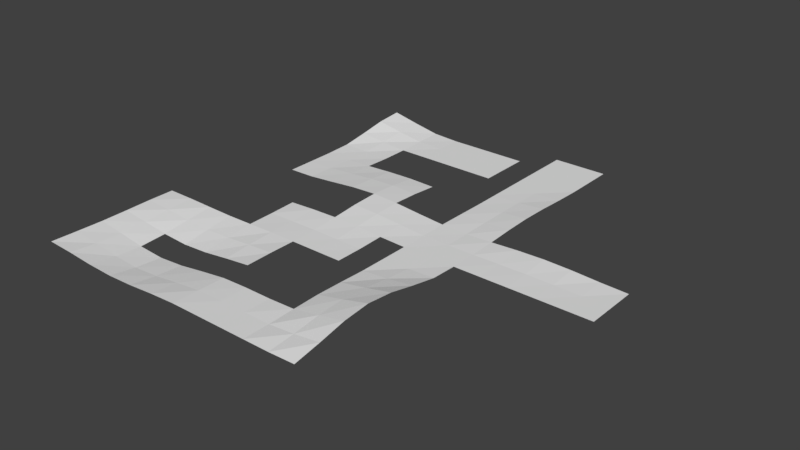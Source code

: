 # Source: theroad.blend  (saved by Blender 2.78.0; exported with 4.5.12 LTS)
import bpy
from mathutils import Matrix  # noqa: F401  (used for matrix-valued properties, if any)

bpy.ops.wm.read_factory_settings(use_empty=True)
scene = bpy.context.scene
scene.name = 'Scene'

# ---- collections
col_collection_1 = bpy.data.collections.new('Collection 1'); scene.collection.children.link(col_collection_1)

# ---- materials (node trees are filled in below, after node groups)
mat_material_001 = bpy.data.materials.new('Material.001')
mat_material_001.alpha_threshold = 0.0
mat_material_001.use_transparent_shadow = False
mat_material_001.roughness = 0.5

# ---- material node trees

# ---- world
world_world = bpy.data.worlds.new('World'); scene.world = world_world
world_world.color = (0.05088, 0.05088, 0.05088)
world_world.use_sun_shadow = False
world_world.sun_shadow_jitter_overblur = 0.0
world_world.cycles.sampling_method = 'MANUAL'

# ---- meshes
me_plane = bpy.data.meshes.new('Plane')
me_plane.from_pydata([(-1.0, -1.0, -5.347e-05), (0.0, -1.0, 0.0), (1.0, 0.0, 0.0), (0.0, 0.0, 0.01024), (-1.0, -0.5, -5.347e-05), (-0.5, -1.0, -0.01643), (0.5, 0.0, 0.001705), (-0.5, -0.5, -0.01643), (-0.5, 0.5, 3.333e-05), (-1.0, -0.75, -0.004305), (-0.25, -1.0, -5.347e-05), (0.25, 1.0, 0.0), (0.0, 0.75, 0.0), (0.0, -0.25, 3.333e-05), (0.25, 0.0, 0.0), (0.25, -1.0, 8.971e-05), (-0.75, -1.0, -0.01643), (0.0, -0.75, 0.0), (-0.25, 0.0, 0.02464), (0.75, 0.0, 0.001705), (0.25, -0.5, 0.02757), (-0.5, -0.25, 3.333e-05), (-0.5, -0.75, -0.03952), (-0.75, -0.5, -0.01643), (-0.25, -0.5, -5.347e-05), (-0.5, 0.75, 0.003643), (-0.5, 0.25, 0.01024), (-0.75, 0.5, 0.003643), (0.25, 0.5, 0.001705), (0.25, 0.25, 0.001705), (0.25, 0.75, 0.0), (-0.25, 0.25, 0.02464), (-0.75, 0.25, 0.0), (-0.75, 0.75, 0.04585), (-0.25, -0.75, -0.004305), (-0.75, -0.75, -0.03952), (0.25, -0.75, 0.02757), (0.25, -0.25, 8.971e-05), (-0.25, -0.25, 0.002684), (-0.25, 0.75, 0.0), (-1.0, -0.875, -0.002571), (-0.125, -1.0, 0.0), (1.0, -0.125, 0.0), (0.125, 1.0, 0.0), (0.0, 0.875, 0.0), (0.0, -0.125, 0.004068), (0.125, 0.0, 0.001603), (-1.0, -0.375, 0.0), (0.375, -1.0, 0.004314), (-0.625, -1.0, -0.02097), (0.625, 0.0, 0.002854), (0.5, -0.125, 0.0), (0.125, -0.5, 0.004314), (-0.5, -0.125, 0.004068), (-0.5, -0.625, -0.03235), (-0.875, -0.5, -0.006525), (-0.375, -0.5, -0.006525), (-0.5, 0.875, 0.0061), (-0.5, 0.375, 0.004068), (0.125, 0.5, 0.0), (-1.0, -0.625, -0.002571), (-0.375, -1.0, -0.006525), (0.375, 1.0, 0.0), (0.0, 0.625, 0.0), (0.0, -0.375, 0.0), (0.375, 0.0, 3.545e-05), (0.125, -1.0, 0.0), (1.0, 0.125, 3.545e-05), (-0.875, -1.0, -0.006525), (0.0, 0.125, 0.01307), (0.0, -0.875, 0.0), (-0.125, 0.0, 0.02017), (0.875, 0.0, 3.545e-05), (0.375, -0.5, 0.05429), (-0.5, -0.375, -0.002571), (-0.5, -0.875, -0.03235), (-0.625, -0.5, -0.02097), (-0.5, 0.625, 7.576e-05), (-0.5, 0.125, 0.01307), (-0.625, 0.5, 7.576e-05), (0.5, 0.125, 0.0109), (0.375, 0.5, 0.0109), (0.75, 0.125, 0.0109), (0.25, 0.375, 0.002854), (0.25, 0.125, 3.545e-05), (0.125, 0.25, 0.001603), (0.375, 0.25, 0.0109), (0.25, 0.875, 0.0), (0.25, 0.625, 3.545e-05), (0.125, 0.75, 0.0), (0.375, 0.75, 3.545e-05), (-0.25, 0.375, 0.01307), (-0.25, 0.125, 0.03011), (-0.375, 0.25, 0.02017), (-0.125, 0.25, 0.02017), (-0.75, 0.375, 0.0), (-0.75, 0.125, 0.0), (-0.625, 0.25, 0.001603), (-0.75, 0.875, 0.056), (-0.75, 0.625, 0.02328), (-0.625, 0.75, 0.02328), (-0.25, -0.625, -0.002571), (-0.25, -0.875, -0.002571), (-0.375, -0.75, -0.02097), (-0.125, -0.75, 0.0), (-0.75, -0.625, -0.03235), (-0.75, -0.875, -0.03235), (-0.875, -0.75, -0.02097), (-0.625, -0.75, -0.04829), (-0.75, -0.375, -0.002571), (0.25, -0.625, 0.03518), (0.25, -0.875, 0.01095), (0.125, -0.75, 0.004314), (0.375, -0.75, 0.05429), (0.25, -0.125, 0.0), (0.25, -0.375, 0.01095), (0.125, -0.25, 0.0), (0.375, -0.25, 0.004314), (0.75, -0.125, 0.0), (-0.25, -0.125, 0.01307), (-0.25, -0.375, 0.0), (-0.375, -0.25, 0.001603), (-0.125, -0.25, 0.001603), (-0.25, 0.875, 0.0), (-0.25, 0.625, 0.0), (-0.375, 0.75, 0.0), (-0.125, 0.75, 0.0), (-0.125, 0.625, 0.0), (-0.375, 0.625, 0.0), (-0.375, 0.875, 0.0), (-0.125, -0.375, 0.0), (-0.375, -0.375, -5.347e-05), (-0.375, -0.125, 0.01024), (0.625, -0.125, 0.0), (0.375, -0.375, 0.02757), (0.125, -0.375, 8.971e-05), (0.125, -0.125, 3.333e-05), (0.375, -0.875, 0.02757), (0.125, -0.875, 8.971e-05), (0.125, -0.625, 0.007223), (-0.625, -0.375, -0.004305), (-0.875, -0.375, -5.347e-05), (-0.625, -0.875, -0.03952), (-0.875, -0.875, -0.01643), (-0.875, -0.625, -0.01643), (-0.125, -0.875, 0.0), (-0.375, -0.875, -0.01643), (-0.375, -0.625, -0.01643), (-0.625, 0.625, 0.009246), (-0.625, 0.125, 0.002684), (-0.125, 0.125, 0.02464), (-0.375, 0.125, 0.02464), (-0.375, 0.375, 0.01024), (0.375, 0.625, 0.004327), (0.125, 0.625, 0.0), (0.125, 0.875, 0.0), (0.375, 0.125, 0.004327), (0.125, 0.125, 0.002684), (0.125, 0.375, 3.333e-05), (0.875, 0.125, 0.004327), (0.625, 0.125, 0.0139), (0.375, 0.375, 0.0139), (0.375, 0.875, 0.0), (-0.125, 0.375, 0.01024), (-0.625, 0.375, 3.333e-05), (-0.625, 0.875, 0.02971), (-0.625, -0.625, -0.03952), (0.375, -0.625, 0.06631), (0.375, -0.125, 0.0), (0.875, -0.125, 0.0), (-0.125, -0.125, 0.01024), (-0.125, 0.875, 0.0)], [], [(170, 45, 3, 71), (169, 42, 2, 72), (168, 51, 6, 65), (166, 54, 7, 76), (164, 58, 8, 79), (158, 83, 28, 59), (157, 84, 29, 85), (155, 87, 11, 43), (154, 88, 30, 89), (151, 92, 31, 93), (149, 78, 26, 97), (148, 77, 25, 100), (147, 101, 24, 56), (146, 102, 34, 103), (145, 70, 17, 104), (144, 105, 23, 55), (143, 106, 35, 107), (142, 75, 22, 108), (139, 110, 20, 52), (138, 111, 36, 112), (136, 114, 14, 46), (135, 115, 37, 116), (133, 118, 19, 50), (131, 120, 38, 121), (130, 64, 13, 122), (128, 124, 39, 125), (127, 63, 12, 126), (124, 127, 126, 39), (77, 128, 125, 25), (25, 125, 129, 57), (125, 39, 123, 129), (120, 130, 122, 38), (74, 131, 121, 21), (7, 56, 131, 74), (56, 24, 120, 131), (21, 121, 132, 53), (121, 38, 119, 132), (51, 133, 50, 6), (115, 134, 117, 37), (20, 73, 134, 115), (52, 20, 115, 135), (45, 136, 46, 3), (116, 37, 114, 136), (111, 137, 113, 36), (15, 48, 137, 111), (70, 138, 112, 17), (1, 66, 138, 70), (66, 15, 111, 138), (112, 36, 110, 139), (23, 76, 140, 109), (76, 7, 74, 140), (4, 55, 141, 47), (55, 23, 109, 141), (106, 142, 108, 35), (16, 49, 142, 106), (49, 5, 75, 142), (40, 143, 107, 9), (0, 68, 143, 40), (68, 16, 106, 143), (60, 144, 55, 4), (9, 107, 144, 60), (107, 35, 105, 144), (102, 145, 104, 34), (10, 41, 145, 102), (41, 1, 70, 145), (75, 146, 103, 22), (5, 61, 146, 75), (61, 10, 102, 146), (54, 147, 56, 7), (99, 148, 100, 33), (27, 79, 148, 99), (79, 8, 77, 148), (96, 149, 97, 32), (92, 150, 94, 31), (18, 71, 150, 92), (71, 3, 69, 150), (78, 151, 93, 26), (26, 93, 152, 58), (93, 31, 91, 152), (88, 153, 90, 30), (28, 81, 153, 88), (59, 28, 88, 154), (89, 30, 87, 155), (84, 156, 86, 29), (14, 65, 156, 84), (65, 6, 80, 156), (3, 46, 157, 69), (46, 14, 84, 157), (85, 29, 83, 158), (19, 72, 159, 82), (72, 2, 67, 159), (6, 50, 160, 80), (50, 19, 82, 160), (83, 161, 81, 28), (29, 86, 161, 83), (87, 162, 62, 11), (30, 90, 162, 87), (31, 94, 163, 91), (95, 164, 79, 27), (32, 97, 164, 95), (97, 26, 58, 164), (33, 100, 165, 98), (100, 25, 57, 165), (105, 166, 76, 23), (110, 167, 73, 20), (36, 113, 167, 110), (114, 168, 65, 14), (37, 117, 168, 114), (118, 169, 72, 19), (119, 170, 71, 18), (38, 122, 170, 119), (122, 13, 45, 170), (39, 126, 171, 123), (126, 12, 44, 171)])
_uv = me_plane.uv_layers.new(name='UVMap')
_uv.uv.foreach_set('vector', [0.4376, 0.4376, 0.5, 0.4376, 0.5001, 0.5001, 0.4376, 0.5002, 0.9375, 0.4375, 1.0, 0.4375, 1.0, 0.5, 0.9375, 0.5, 0.6875, 0.4375, 0.75, 0.4375, 0.75, 0.5, 0.6875, 0.5, 0.1873, 0.1874, 0.2499, 0.1874, 0.2499, 0.25, 0.1874, 0.25, 0.1875, 0.6876, 0.25, 0.6876, 0.25, 0.75, 0.1875, 0.7501, 0.5625, 0.6875, 0.625, 0.6875, 0.625, 0.75, 0.5625, 0.75, 0.5625, 0.5625, 0.625, 0.5625, 0.625, 0.625, 0.5625, 0.625, 0.5625, 0.9375, 0.625, 0.9375, 0.625, 1.0, 0.5625, 1.0, 0.5625, 0.8125, 0.625, 0.8125, 0.625, 0.875, 0.5625, 0.875, 0.3126, 0.5627, 0.3751, 0.5627, 0.3751, 0.6252, 0.3126, 0.6252, 0.1875, 0.5626, 0.2501, 0.5626, 0.2501, 0.6251, 0.1875, 0.6251, 0.1876, 0.8126, 0.25, 0.8125, 0.25, 0.8751, 0.1876, 0.8752, 0.3124, 0.1875, 0.375, 0.1876, 0.375, 0.2501, 0.3125, 0.25, 0.3124, 0.06251, 0.375, 0.06258, 0.375, 0.1251, 0.3124, 0.125, 0.4375, 0.06259, 0.5, 0.06258, 0.5, 0.1251, 0.4375, 0.1251, 0.06245, 0.1875, 0.1249, 0.1874, 0.1249, 0.25, 0.06249, 0.2501, 0.06245, 0.06253, 0.1249, 0.06244, 0.1248, 0.1249, 0.06243, 0.125, 0.1873, 0.06239, 0.2499, 0.06243, 0.2498, 0.1249, 0.1873, 0.1248, 0.5625, 0.1876, 0.6252, 0.1878, 0.6251, 0.2502, 0.5625, 0.2501, 0.5625, 0.06257, 0.6251, 0.06263, 0.6251, 0.1252, 0.5625, 0.1251, 0.5625, 0.4375, 0.625, 0.4375, 0.625, 0.5, 0.5625, 0.5, 0.5625, 0.3126, 0.6251, 0.3126, 0.625, 0.375, 0.5625, 0.375, 0.8125, 0.4375, 0.875, 0.4375, 0.875, 0.5, 0.8125, 0.5, 0.3125, 0.3126, 0.375, 0.3126, 0.375, 0.3751, 0.3125, 0.3751, 0.4375, 0.3126, 0.5, 0.3126, 0.5, 0.3751, 0.4375, 0.3751, 0.3125, 0.8125, 0.375, 0.8125, 0.375, 0.875, 0.3125, 0.875, 0.4375, 0.8125, 0.5, 0.8125, 0.5, 0.875, 0.4375, 0.875, 0.375, 0.8125, 0.4375, 0.8125, 0.4375, 0.875, 0.375, 0.875, 0.25, 0.8125, 0.3125, 0.8125, 0.3125, 0.875, 0.25, 0.8751, 0.25, 0.8751, 0.3125, 0.875, 0.3125, 0.9375, 0.25, 0.9376, 0.3125, 0.875, 0.375, 0.875, 0.375, 0.9375, 0.3125, 0.9375, 0.375, 0.3126, 0.4375, 0.3126, 0.4375, 0.3751, 0.375, 0.3751, 0.25, 0.3126, 0.3125, 0.3126, 0.3125, 0.3751, 0.25, 0.3751, 0.2499, 0.25, 0.3125, 0.25, 0.3125, 0.3126, 0.25, 0.3126, 0.3125, 0.25, 0.375, 0.2501, 0.375, 0.3126, 0.3125, 0.3126, 0.25, 0.3751, 0.3125, 0.3751, 0.3126, 0.4376, 0.25, 0.4376, 0.3125, 0.3751, 0.375, 0.3751, 0.3751, 0.4376, 0.3126, 0.4376, 0.75, 0.4375, 0.8125, 0.4375, 0.8125, 0.5, 0.75, 0.5, 0.6251, 0.3126, 0.6876, 0.3127, 0.6875, 0.3751, 0.625, 0.375, 0.6251, 0.2502, 0.6877, 0.2503, 0.6876, 0.3127, 0.6251, 0.3126, 0.5625, 0.2501, 0.6251, 0.2502, 0.6251, 0.3126, 0.5625, 0.3126, 0.5, 0.4376, 0.5625, 0.4375, 0.5625, 0.5, 0.5001, 0.5001, 0.5625, 0.375, 0.625, 0.375, 0.625, 0.4375, 0.5625, 0.4375, 0.6251, 0.06263, 0.6876, 0.06271, 0.6877, 0.1254, 0.6251, 0.1252, 0.625, 7.343e-05, 0.6875, 9.057e-05, 0.6876, 0.06271, 0.6251, 0.06263, 0.5, 0.06258, 0.5625, 0.06257, 0.5625, 0.1251, 0.5, 0.1251, 0.5, 8.485e-05, 0.5625, 7.894e-05, 0.5625, 0.06257, 0.5, 0.06258, 0.5625, 7.894e-05, 0.625, 7.343e-05, 0.6251, 0.06263, 0.5625, 0.06257, 0.5625, 0.1251, 0.6251, 0.1252, 0.6252, 0.1878, 0.5625, 0.1876, 0.1249, 0.25, 0.1874, 0.25, 0.1875, 0.3126, 0.125, 0.3126, 0.1874, 0.25, 0.2499, 0.25, 0.25, 0.3126, 0.1875, 0.3126, 1.86e-05, 0.2501, 0.06249, 0.2501, 0.06252, 0.3126, 1.875e-05, 0.3126, 0.06249, 0.2501, 0.1249, 0.25, 0.125, 0.3126, 0.06252, 0.3126, 0.1249, 0.06244, 0.1873, 0.06239, 0.1873, 0.1248, 0.1248, 0.1249, 0.1249, 3.076e-05, 0.1874, 0.0, 0.1873, 0.06239, 0.1249, 0.06244, 0.1874, 0.0, 0.2499, 1.889e-05, 0.2499, 0.06243, 0.1873, 0.06239, 7.749e-06, 0.06261, 0.06245, 0.06253, 0.06243, 0.125, 0.0, 0.1251, 1.898e-05, 0.0001321, 0.06249, 9.078e-05, 0.06245, 0.06253, 7.749e-06, 0.06261, 0.06249, 9.078e-05, 0.1249, 3.076e-05, 0.1249, 0.06244, 0.06245, 0.06253, 7.57e-06, 0.1876, 0.06245, 0.1875, 0.06249, 0.2501, 1.86e-05, 0.2501, 0.0, 0.1251, 0.06243, 0.125, 0.06245, 0.1875, 7.57e-06, 0.1876, 0.06243, 0.125, 0.1248, 0.1249, 0.1249, 0.1874, 0.06245, 0.1875, 0.375, 0.06258, 0.4375, 0.06259, 0.4375, 0.1251, 0.375, 0.1251, 0.375, 9.644e-05, 0.4375, 9.084e-05, 0.4375, 0.06259, 0.375, 0.06258, 0.4375, 9.084e-05, 0.5, 8.485e-05, 0.5, 0.06258, 0.4375, 0.06259, 0.2499, 0.06243, 0.3124, 0.06251, 0.3124, 0.125, 0.2498, 0.1249, 0.2499, 1.889e-05, 0.3125, 6.708e-05, 0.3124, 0.06251, 0.2499, 0.06243, 0.3125, 6.708e-05, 0.375, 9.644e-05, 0.375, 0.06258, 0.3124, 0.06251, 0.2499, 0.1874, 0.3124, 0.1875, 0.3125, 0.25, 0.2499, 0.25, 0.1251, 0.8127, 0.1876, 0.8126, 0.1876, 0.8752, 0.1252, 0.8753, 0.125, 0.7501, 0.1875, 0.7501, 0.1876, 0.8126, 0.1251, 0.8127, 0.1875, 0.7501, 0.25, 0.75, 0.25, 0.8125, 0.1876, 0.8126, 0.125, 0.5626, 0.1875, 0.5626, 0.1875, 0.6251, 0.125, 0.6251, 0.3751, 0.5627, 0.4376, 0.5627, 0.4376, 0.6252, 0.3751, 0.6252, 0.3751, 0.5002, 0.4376, 0.5002, 0.4376, 0.5627, 0.3751, 0.5627, 0.4376, 0.5002, 0.5001, 0.5001, 0.5001, 0.5626, 0.4376, 0.5627, 0.2501, 0.5626, 0.3126, 0.5627, 0.3126, 0.6252, 0.2501, 0.6251, 0.2501, 0.6251, 0.3126, 0.6252, 0.3126, 0.6876, 0.25, 0.6876, 0.3126, 0.6252, 0.3751, 0.6252, 0.3751, 0.6876, 0.3126, 0.6876, 0.625, 0.8125, 0.6875, 0.8125, 0.6875, 0.875, 0.625, 0.875, 0.625, 0.75, 0.6876, 0.7501, 0.6875, 0.8125, 0.625, 0.8125, 0.5625, 0.75, 0.625, 0.75, 0.625, 0.8125, 0.5625, 0.8125, 0.5625, 0.875, 0.625, 0.875, 0.625, 0.9375, 0.5625, 0.9375, 0.625, 0.5625, 0.6875, 0.5625, 0.6876, 0.6251, 0.625, 0.625, 0.625, 0.5, 0.6875, 0.5, 0.6875, 0.5625, 0.625, 0.5625, 0.6875, 0.5, 0.75, 0.5, 0.7501, 0.5626, 0.6875, 0.5625, 0.5001, 0.5001, 0.5625, 0.5, 0.5625, 0.5625, 0.5001, 0.5626, 0.5625, 0.5, 0.625, 0.5, 0.625, 0.5625, 0.5625, 0.5625, 0.5625, 0.625, 0.625, 0.625, 0.625, 0.6875, 0.5625, 0.6875, 0.875, 0.5, 0.9375, 0.5, 0.9375, 0.5625, 0.8751, 0.5626, 0.9375, 0.5, 1.0, 0.5, 1.0, 0.5625, 0.9375, 0.5625, 0.75, 0.5, 0.8125, 0.5, 0.8126, 0.5626, 0.7501, 0.5626, 0.8125, 0.5, 0.875, 0.5, 0.8751, 0.5626, 0.8126, 0.5626, 0.625, 0.6875, 0.6876, 0.6876, 0.6876, 0.7501, 0.625, 0.75, 0.625, 0.625, 0.6876, 0.6251, 0.6876, 0.6876, 0.625, 0.6875, 0.625, 0.9375, 0.6875, 0.9375, 0.6875, 1.0, 0.625, 1.0, 0.625, 0.875, 0.6875, 0.875, 0.6875, 0.9375, 0.625, 0.9375, 0.3751, 0.6252, 0.4376, 0.6252, 0.4376, 0.6876, 0.3751, 0.6876, 0.125, 0.6876, 0.1875, 0.6876, 0.1875, 0.7501, 0.125, 0.7501, 0.125, 0.6251, 0.1875, 0.6251, 0.1875, 0.6876, 0.125, 0.6876, 0.1875, 0.6251, 0.2501, 0.6251, 0.25, 0.6876, 0.1875, 0.6876, 0.1252, 0.8753, 0.1876, 0.8752, 0.1876, 0.9377, 0.1253, 0.9379, 0.1876, 0.8752, 0.25, 0.8751, 0.25, 0.9376, 0.1876, 0.9377, 0.1249, 0.1874, 0.1873, 0.1874, 0.1874, 0.25, 0.1249, 0.25, 0.6252, 0.1878, 0.6878, 0.1879, 0.6877, 0.2503, 0.6251, 0.2502, 0.6251, 0.1252, 0.6877, 0.1254, 0.6878, 0.1879, 0.6252, 0.1878, 0.625, 0.4375, 0.6875, 0.4375, 0.6875, 0.5, 0.625, 0.5, 0.625, 0.375, 0.6875, 0.3751, 0.6875, 0.4375, 0.625, 0.4375, 0.875, 0.4375, 0.9375, 0.4375, 0.9375, 0.5, 0.875, 0.5, 0.3751, 0.4376, 0.4376, 0.4376, 0.4376, 0.5002, 0.3751, 0.5002, 0.375, 0.3751, 0.4375, 0.3751, 0.4376, 0.4376, 0.3751, 0.4376, 0.4375, 0.3751, 0.5, 0.3751, 0.5, 0.4376, 0.4376, 0.4376, 0.375, 0.875, 0.4375, 0.875, 0.4375, 0.9375, 0.375, 0.9375, 0.4375, 0.875, 0.5, 0.875, 0.5, 0.9375, 0.4375, 0.9375])
me_plane.materials.append(mat_material_001)
me_plane.use_remesh_preserve_volume = False
me_plane.use_remesh_preserve_attributes = False
me_plane.use_mirror_vertex_groups = False
me_plane.update()

# ---- objects
ob_plane = bpy.data.objects.new('Plane', me_plane)

# ---- transforms, parenting, visibility, modifiers, constraints
ob_plane.location = (0.0, 0.0, 0.0)
ob_plane.scale = (7.512, 7.512, 7.512)
ob_plane.lineart.crease_threshold = 0.0

# ---- collection membership
col_collection_1.objects.link(ob_plane)

# ---- scene / render settings (as saved in the file)
scene.frame_start = 1; scene.frame_end = 250; scene.frame_set(1)
scene.render.engine = 'BLENDER_EEVEE_NEXT'
scene.render.resolution_percentage = 50
scene.render.dither_intensity = 0.0
scene.cycles.use_denoising = False
scene.cycles.samples = 128
scene.cycles.sampling_pattern = 'TABULATED_SOBOL'
scene.cycles.light_sampling_threshold = 0.0
scene.cycles.use_adaptive_sampling = False
scene.cycles.use_light_tree = False
scene.cycles.blur_glossy = 0.0
scene.cycles.sample_clamp_indirect = 0.0
scene.view_settings.view_transform = 'Standard'
bpy.context.view_layer.update()

# ---- added for rendering (the .blend has no active camera and no usable light): camera, sun
cam_auto = bpy.data.cameras.new('AutoCamera')
cam_auto.lens = 50.0
cam_auto.sensor_width = 36.0
cam_auto.clip_end = 1000.0
ob_auto_camera = bpy.data.objects.new('AutoCamera', cam_auto)
scene.collection.objects.link(ob_auto_camera)
ob_auto_camera.location = (19.674, -23.6088, 15.8068)
ob_auto_camera.rotation_euler = (1.09748, -7.21219e-08, 0.694738)
scene.camera = ob_auto_camera
light_auto_sun = bpy.data.lights.new('AutoSun', 'SUN')
light_auto_sun.energy = 3.0
light_auto_sun.angle = 0.0523599
ob_auto_sun = bpy.data.objects.new('AutoSun', light_auto_sun)
scene.collection.objects.link(ob_auto_sun)
ob_auto_sun.rotation_euler = (0.872665, 0.174533, 0.523599)
bpy.context.view_layer.update()

